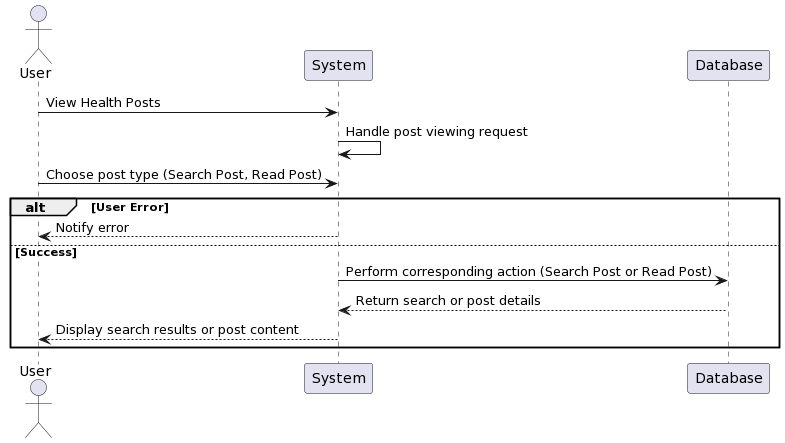

The diagram above was rendered by PlantUML. Its source (embedded in the PNG):
@startuml
actor User
participant System
participant Database

User -> System: View Health Posts
System -> System: Handle post viewing request
User -> System: Choose post type (Search Post, Read Post)
alt User Error
  System --> User: Notify error
else Success
  System -> Database: Perform corresponding action (Search Post or Read Post)
  Database --> System: Return search or post details
  System --> User: Display search results or post content
end
@enduml